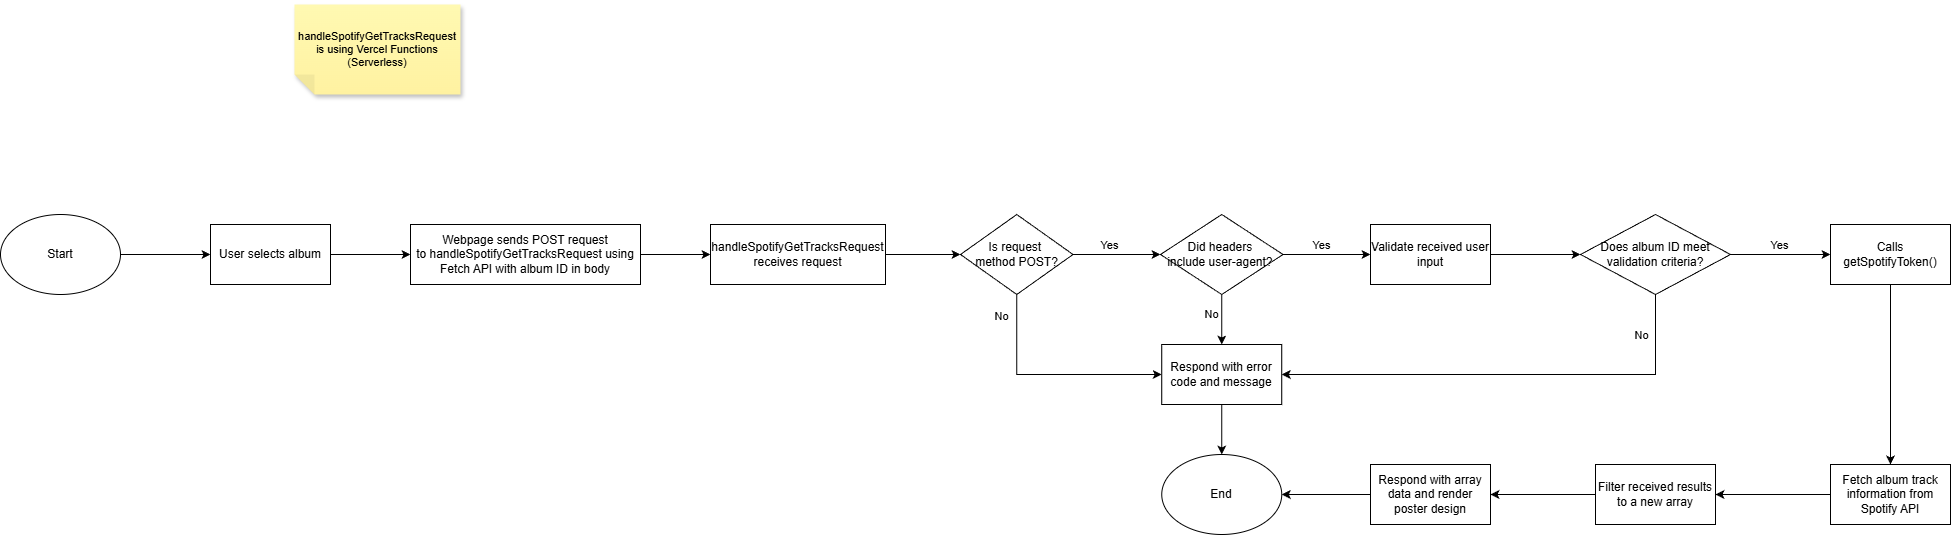

The diagram above was exported from draw.io. Its source (the exported page's mxGraphModel, read from the mxfile embedded in the PNG):
<mxGraphModel dx="2066" dy="1201" grid="1" gridSize="10" guides="1" tooltips="1" connect="1" arrows="1" fold="1" page="1" pageScale="1" pageWidth="827" pageHeight="1169" math="0" shadow="0">
  <root>
    <mxCell id="0" />
    <mxCell id="1" parent="0" />
    <mxCell id="5KqRfeoxrDPlalewvEv3-4" edge="1" parent="1" source="5KqRfeoxrDPlalewvEv3-2" style="edgeStyle=orthogonalEdgeStyle;rounded=0;orthogonalLoop=1;jettySize=auto;html=1;entryX=0;entryY=0.5;entryDx=0;entryDy=0;" target="WC9Xk4nsfw1Qi2oqXYkn-1" value="">
      <mxGeometry relative="1" as="geometry">
        <mxPoint x="250" y="480" as="targetPoint" />
      </mxGeometry>
    </mxCell>
    <mxCell id="5KqRfeoxrDPlalewvEv3-2" parent="1" style="ellipse;whiteSpace=wrap;html=1;" value="Start" vertex="1">
      <mxGeometry height="80" width="120" x="40" y="440" as="geometry" />
    </mxCell>
    <mxCell id="5KqRfeoxrDPlalewvEv3-6" edge="1" parent="1" source="WC9Xk4nsfw1Qi2oqXYkn-1" style="edgeStyle=orthogonalEdgeStyle;rounded=0;orthogonalLoop=1;jettySize=auto;html=1;exitX=1;exitY=0.5;exitDx=0;exitDy=0;" target="5KqRfeoxrDPlalewvEv3-5" value="">
      <mxGeometry relative="1" as="geometry">
        <mxPoint x="370" y="480" as="sourcePoint" />
      </mxGeometry>
    </mxCell>
    <mxCell id="5KqRfeoxrDPlalewvEv3-8" edge="1" parent="1" source="5KqRfeoxrDPlalewvEv3-5" style="edgeStyle=orthogonalEdgeStyle;rounded=0;orthogonalLoop=1;jettySize=auto;html=1;" target="5KqRfeoxrDPlalewvEv3-7" value="">
      <mxGeometry relative="1" as="geometry" />
    </mxCell>
    <mxCell id="5KqRfeoxrDPlalewvEv3-5" parent="1" style="whiteSpace=wrap;html=1;" value="&lt;p style=&quot;&quot;&gt;Webpage sends POST request to&amp;nbsp;&lt;span style=&quot;background-color: transparent; color: light-dark(rgb(0, 0, 0), rgb(255, 255, 255));&quot;&gt;handleSpotifyGetTracksRequest&amp;nbsp;&lt;/span&gt;&lt;span style=&quot;background-color: transparent; color: light-dark(rgb(0, 0, 0), rgb(255, 255, 255));&quot;&gt;using Fetch API with album ID in body&lt;/span&gt;&lt;/p&gt;" vertex="1">
      <mxGeometry height="60" width="230" x="450" y="450" as="geometry" />
    </mxCell>
    <mxCell id="5KqRfeoxrDPlalewvEv3-10" edge="1" parent="1" source="5KqRfeoxrDPlalewvEv3-7" style="edgeStyle=orthogonalEdgeStyle;rounded=0;orthogonalLoop=1;jettySize=auto;html=1;" target="5KqRfeoxrDPlalewvEv3-9" value="">
      <mxGeometry relative="1" as="geometry" />
    </mxCell>
    <mxCell id="5KqRfeoxrDPlalewvEv3-7" parent="1" style="whiteSpace=wrap;html=1;" value="handleSpotifyGetTracksRequest receives request" vertex="1">
      <mxGeometry height="60" width="175" x="750" y="450" as="geometry" />
    </mxCell>
    <mxCell id="5KqRfeoxrDPlalewvEv3-12" edge="1" parent="1" source="5KqRfeoxrDPlalewvEv3-9" style="edgeStyle=orthogonalEdgeStyle;rounded=0;orthogonalLoop=1;jettySize=auto;html=1;" target="5KqRfeoxrDPlalewvEv3-11" value="">
      <mxGeometry relative="1" as="geometry" />
    </mxCell>
    <mxCell id="5KqRfeoxrDPlalewvEv3-13" connectable="0" parent="5KqRfeoxrDPlalewvEv3-12" style="edgeLabel;html=1;align=center;verticalAlign=middle;resizable=0;points=[];" value="Yes" vertex="1">
      <mxGeometry relative="1" x="-0.1692" y="-1" as="geometry">
        <mxPoint y="-11" as="offset" />
      </mxGeometry>
    </mxCell>
    <mxCell id="5KqRfeoxrDPlalewvEv3-43" edge="1" parent="1" source="5KqRfeoxrDPlalewvEv3-9" style="edgeStyle=orthogonalEdgeStyle;rounded=0;orthogonalLoop=1;jettySize=auto;html=1;exitX=0.5;exitY=1;exitDx=0;exitDy=0;entryX=0;entryY=0.5;entryDx=0;entryDy=0;" target="5KqRfeoxrDPlalewvEv3-36">
      <mxGeometry relative="1" as="geometry" />
    </mxCell>
    <mxCell id="5KqRfeoxrDPlalewvEv3-44" connectable="0" parent="5KqRfeoxrDPlalewvEv3-43" style="edgeLabel;html=1;align=center;verticalAlign=middle;resizable=0;points=[];" value="No" vertex="1">
      <mxGeometry relative="1" x="-0.8133" y="-2" as="geometry">
        <mxPoint x="-14" as="offset" />
      </mxGeometry>
    </mxCell>
    <mxCell id="5KqRfeoxrDPlalewvEv3-9" parent="1" style="rhombus;whiteSpace=wrap;html=1;" value="Is request&amp;nbsp;&lt;div&gt;method POST?&lt;/div&gt;" vertex="1">
      <mxGeometry height="80" width="112.5" x="1000" y="440" as="geometry" />
    </mxCell>
    <mxCell id="5KqRfeoxrDPlalewvEv3-15" edge="1" parent="1" source="5KqRfeoxrDPlalewvEv3-11" style="edgeStyle=orthogonalEdgeStyle;rounded=0;orthogonalLoop=1;jettySize=auto;html=1;" target="5KqRfeoxrDPlalewvEv3-14" value="">
      <mxGeometry relative="1" as="geometry" />
    </mxCell>
    <mxCell id="5KqRfeoxrDPlalewvEv3-18" connectable="0" parent="5KqRfeoxrDPlalewvEv3-15" style="edgeLabel;html=1;align=center;verticalAlign=middle;resizable=0;points=[];" value="Yes" vertex="1">
      <mxGeometry relative="1" x="-0.28" as="geometry">
        <mxPoint x="6" y="-10" as="offset" />
      </mxGeometry>
    </mxCell>
    <mxCell id="5KqRfeoxrDPlalewvEv3-41" edge="1" parent="1" source="5KqRfeoxrDPlalewvEv3-11" style="edgeStyle=orthogonalEdgeStyle;rounded=0;orthogonalLoop=1;jettySize=auto;html=1;entryX=0.5;entryY=0;entryDx=0;entryDy=0;" target="5KqRfeoxrDPlalewvEv3-36">
      <mxGeometry relative="1" as="geometry" />
    </mxCell>
    <mxCell id="5KqRfeoxrDPlalewvEv3-42" connectable="0" parent="5KqRfeoxrDPlalewvEv3-41" style="edgeLabel;html=1;align=center;verticalAlign=middle;resizable=0;points=[];" value="No" vertex="1">
      <mxGeometry relative="1" x="0.0404" y="3" as="geometry">
        <mxPoint x="-14" y="-6" as="offset" />
      </mxGeometry>
    </mxCell>
    <mxCell id="5KqRfeoxrDPlalewvEv3-11" parent="1" style="rhombus;whiteSpace=wrap;html=1;" value="&lt;div&gt;Did headers&amp;nbsp;&lt;/div&gt;&lt;div&gt;include user-agent?&amp;nbsp;&lt;/div&gt;" vertex="1">
      <mxGeometry height="80" width="122.5" x="1200" y="440" as="geometry" />
    </mxCell>
    <mxCell id="5KqRfeoxrDPlalewvEv3-17" edge="1" parent="1" source="5KqRfeoxrDPlalewvEv3-14" style="edgeStyle=orthogonalEdgeStyle;rounded=0;orthogonalLoop=1;jettySize=auto;html=1;" target="5KqRfeoxrDPlalewvEv3-16" value="">
      <mxGeometry relative="1" as="geometry" />
    </mxCell>
    <mxCell id="5KqRfeoxrDPlalewvEv3-14" parent="1" style="whiteSpace=wrap;html=1;" value="Validate received user input" vertex="1">
      <mxGeometry height="60" width="120" x="1410" y="450" as="geometry" />
    </mxCell>
    <mxCell id="5KqRfeoxrDPlalewvEv3-27" edge="1" parent="1" source="5KqRfeoxrDPlalewvEv3-16" style="edgeStyle=orthogonalEdgeStyle;rounded=0;orthogonalLoop=1;jettySize=auto;html=1;exitX=1;exitY=0.5;exitDx=0;exitDy=0;entryX=0;entryY=0.5;entryDx=0;entryDy=0;" target="5KqRfeoxrDPlalewvEv3-19">
      <mxGeometry relative="1" as="geometry" />
    </mxCell>
    <mxCell id="5KqRfeoxrDPlalewvEv3-28" connectable="0" parent="5KqRfeoxrDPlalewvEv3-27" style="edgeLabel;html=1;align=center;verticalAlign=middle;resizable=0;points=[];" value="Yes" vertex="1">
      <mxGeometry relative="1" x="-0.04" y="3" as="geometry">
        <mxPoint y="-7" as="offset" />
      </mxGeometry>
    </mxCell>
    <mxCell id="5KqRfeoxrDPlalewvEv3-39" edge="1" parent="1" source="5KqRfeoxrDPlalewvEv3-16" style="edgeStyle=orthogonalEdgeStyle;rounded=0;orthogonalLoop=1;jettySize=auto;html=1;entryX=1;entryY=0.5;entryDx=0;entryDy=0;" target="5KqRfeoxrDPlalewvEv3-36">
      <mxGeometry relative="1" as="geometry">
        <Array as="points">
          <mxPoint x="1695" y="600" />
        </Array>
      </mxGeometry>
    </mxCell>
    <mxCell id="5KqRfeoxrDPlalewvEv3-40" connectable="0" parent="5KqRfeoxrDPlalewvEv3-39" style="edgeLabel;html=1;align=center;verticalAlign=middle;resizable=0;points=[];" value="No" vertex="1">
      <mxGeometry relative="1" x="-0.8762" y="-3" as="geometry">
        <mxPoint x="-12" y="12" as="offset" />
      </mxGeometry>
    </mxCell>
    <mxCell id="5KqRfeoxrDPlalewvEv3-16" parent="1" style="rhombus;whiteSpace=wrap;html=1;" value="Does album ID meet validation criteria?" vertex="1">
      <mxGeometry height="80" width="150" x="1620" y="440" as="geometry" />
    </mxCell>
    <mxCell id="5KqRfeoxrDPlalewvEv3-24" edge="1" parent="1" source="5KqRfeoxrDPlalewvEv3-19" style="edgeStyle=orthogonalEdgeStyle;rounded=0;orthogonalLoop=1;jettySize=auto;html=1;" target="5KqRfeoxrDPlalewvEv3-23" value="">
      <mxGeometry relative="1" as="geometry" />
    </mxCell>
    <mxCell id="5KqRfeoxrDPlalewvEv3-19" parent="1" style="whiteSpace=wrap;html=1;" value="Calls getSpotifyToken()" vertex="1">
      <mxGeometry height="60" width="120" x="1870" y="450" as="geometry" />
    </mxCell>
    <mxCell id="5KqRfeoxrDPlalewvEv3-21" parent="1" style="shape=note;whiteSpace=wrap;html=1;backgroundOutline=1;fontColor=#000000;darkOpacity=0.05;fillColor=#FFF9B2;strokeColor=none;fillStyle=solid;direction=west;gradientDirection=north;gradientColor=#FFF2A1;shadow=1;size=20;autosizeText=1;fontSize=11;" value="&lt;font style=&quot;color: rgb(0, 0, 0);&quot;&gt;handleSpotifyGetTracksRequest is using Vercel Functions (Serverless)&lt;/font&gt;" vertex="1">
      <mxGeometry height="90" width="166" x="334" y="230" as="geometry" />
    </mxCell>
    <mxCell id="5KqRfeoxrDPlalewvEv3-26" edge="1" parent="1" source="5KqRfeoxrDPlalewvEv3-23" style="edgeStyle=orthogonalEdgeStyle;rounded=0;orthogonalLoop=1;jettySize=auto;html=1;" target="5KqRfeoxrDPlalewvEv3-25" value="">
      <mxGeometry relative="1" as="geometry" />
    </mxCell>
    <mxCell id="5KqRfeoxrDPlalewvEv3-23" parent="1" style="whiteSpace=wrap;html=1;" value="Fetch album track information from Spotify API" vertex="1">
      <mxGeometry height="60" width="120" x="1870" y="690" as="geometry" />
    </mxCell>
    <mxCell id="5KqRfeoxrDPlalewvEv3-31" edge="1" parent="1" source="5KqRfeoxrDPlalewvEv3-25" style="edgeStyle=orthogonalEdgeStyle;rounded=0;orthogonalLoop=1;jettySize=auto;html=1;" target="5KqRfeoxrDPlalewvEv3-30" value="">
      <mxGeometry relative="1" as="geometry" />
    </mxCell>
    <mxCell id="5KqRfeoxrDPlalewvEv3-25" parent="1" style="whiteSpace=wrap;html=1;" value="Filter received results to a new array" vertex="1">
      <mxGeometry height="60" width="120" x="1635" y="690" as="geometry" />
    </mxCell>
    <mxCell id="5KqRfeoxrDPlalewvEv3-29" parent="1" style="ellipse;whiteSpace=wrap;html=1;" value="End" vertex="1">
      <mxGeometry height="80" width="120" x="1201.25" y="680" as="geometry" />
    </mxCell>
    <mxCell id="5KqRfeoxrDPlalewvEv3-32" edge="1" parent="1" source="5KqRfeoxrDPlalewvEv3-30" style="edgeStyle=orthogonalEdgeStyle;rounded=0;orthogonalLoop=1;jettySize=auto;html=1;entryX=1;entryY=0.5;entryDx=0;entryDy=0;" target="5KqRfeoxrDPlalewvEv3-29">
      <mxGeometry relative="1" as="geometry" />
    </mxCell>
    <mxCell id="5KqRfeoxrDPlalewvEv3-30" parent="1" style="whiteSpace=wrap;html=1;" value="Respond with array data and render poster design" vertex="1">
      <mxGeometry height="60" width="120" x="1410" y="690" as="geometry" />
    </mxCell>
    <mxCell id="5KqRfeoxrDPlalewvEv3-45" edge="1" parent="1" source="5KqRfeoxrDPlalewvEv3-36" style="edgeStyle=orthogonalEdgeStyle;rounded=0;orthogonalLoop=1;jettySize=auto;html=1;exitX=0.5;exitY=1;exitDx=0;exitDy=0;entryX=0.5;entryY=0;entryDx=0;entryDy=0;" target="5KqRfeoxrDPlalewvEv3-29">
      <mxGeometry relative="1" as="geometry" />
    </mxCell>
    <mxCell id="5KqRfeoxrDPlalewvEv3-36" parent="1" style="whiteSpace=wrap;html=1;" value="Respond with error code and message" vertex="1">
      <mxGeometry height="60" width="120" x="1201.25" y="570" as="geometry" />
    </mxCell>
    <mxCell id="WC9Xk4nsfw1Qi2oqXYkn-1" parent="1" style="rounded=0;whiteSpace=wrap;html=1;" value="User selects album" vertex="1">
      <mxGeometry height="60" width="120" x="250" y="450" as="geometry" />
    </mxCell>
  </root>
</mxGraphModel>